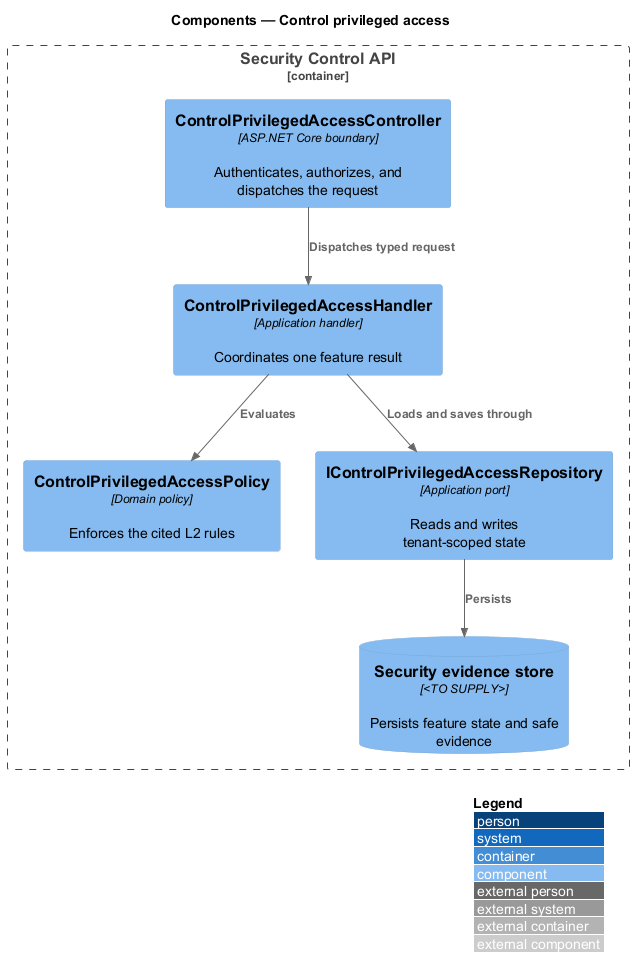

The diagram above was rendered by PlantUML. Its source (embedded in the PNG):
@startuml
!include <C4/C4_Component>
LAYOUT_WITH_LEGEND()
title Components — Control privileged access

Container_Boundary(api, "Security Control API") {
  Component(controller, "ControlPrivilegedAccessController", "ASP.NET Core boundary", "Authenticates, authorizes, and dispatches the request")
  Component(handler, "ControlPrivilegedAccessHandler", "Application handler", "Coordinates one feature result")
  Component(policy, "ControlPrivilegedAccessPolicy", "Domain policy", "Enforces the cited L2 rules")
  Component(repository, "IControlPrivilegedAccessRepository", "Application port", "Reads and writes tenant-scoped state")
  ComponentDb(store, "Security evidence store", "<TO SUPPLY>", "Persists feature state and safe evidence")
}

Rel(controller, handler, "Dispatches typed request")
Rel(handler, policy, "Evaluates")
Rel(handler, repository, "Loads and saves through")
Rel(repository, store, "Persists")
@enduml